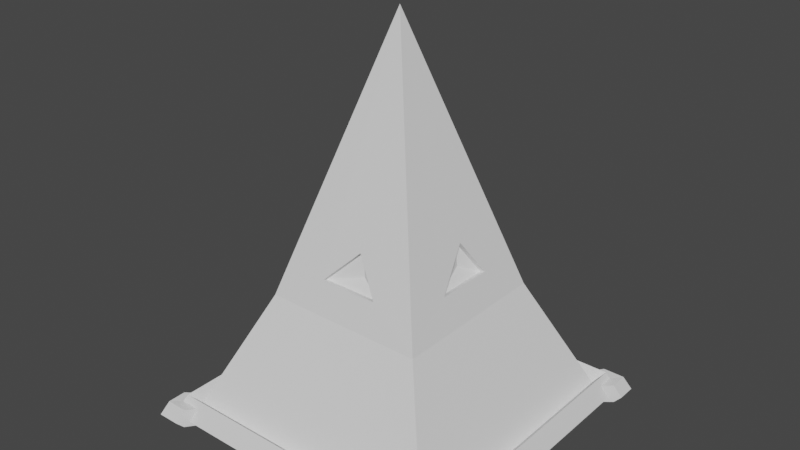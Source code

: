 # Source: Pyramid.blend  (saved by Blender 2.82.7; exported with 4.5.12 LTS)
import bpy
from mathutils import Matrix  # noqa: F401  (used for matrix-valued properties, if any)

bpy.ops.wm.read_factory_settings(use_empty=True)
scene = bpy.context.scene
scene.name = 'Scene'

# ---- collections
col_collection = bpy.data.collections.new('Collection'); scene.collection.children.link(col_collection)

# ---- world
world_world = bpy.data.worlds.new('World'); scene.world = world_world
world_world.use_nodes = True; world_world.node_tree.nodes.clear()
_N = world_world.node_tree.nodes; _L = world_world.node_tree.links
n0 = _N.new('ShaderNodeOutputWorld'); n0.name = 'World Output'; n0.location = (300, 300)
n1 = _N.new('ShaderNodeBackground'); n1.name = 'Background'; n1.location = (10, 300)
n1.inputs[0].default_value = (0.05088, 0.05088, 0.05088, 1.0)
_L.new(n1.outputs[0], n0.inputs[0])
n0.is_active_output = True
world_world.color = (0.05088, 0.05088, 0.05088)
world_world.use_sun_shadow = False
world_world.sun_shadow_jitter_overblur = 0.0

# ---- meshes
me_cone = bpy.data.meshes.new('Cone')
me_cone.from_pydata([(-1.604, -2.904e-08, -1.604), (1.604, -7.011e-08, -1.604), (1.604, 2.904e-08, 1.604), (-1.604, 7.011e-08, 1.604), (-0.08638, 2.266, -0.6927), (-0.3457, 1.875, -0.8127), (0.3105, 1.875, -0.8116), (-0.9081, 1.526, 0.9081), (-0.9199, 1.526, -0.9199), (5.808e-08, 4.536, -1.402e-07), (0.9171, 1.526, -0.9171), (-0.08647, 2.249, -0.6365), (-0.3458, 1.858, -0.7564), (0.3104, 1.858, -0.7554), (-0.099, 1.991, -0.6531), (0.08638, 2.266, 0.6927), (0.3457, 1.875, 0.8127), (-0.3105, 1.875, 0.8116), (0.9199, 1.526, 0.9199), (0.08647, 2.249, 0.6365), (0.3458, 1.858, 0.7564), (-0.3104, 1.858, 0.7554), (0.099, 1.991, 0.6531), (0.6927, 2.266, -0.08638), (0.8127, 1.875, -0.3457), (0.8116, 1.875, 0.3105), (0.6365, 2.249, -0.08647), (0.7564, 1.858, -0.3458), (0.7554, 1.858, 0.3104), (0.6531, 1.991, -0.099), (-0.6927, 2.266, 0.08638), (-0.8127, 1.875, 0.3457), (-0.8116, 1.875, -0.3105), (-0.6365, 2.249, 0.08647), (-0.7564, 1.858, 0.3458), (-0.7554, 1.858, -0.3104), (-0.6531, 1.991, 0.099), (1.505, 0.2203, -1.505), (-1.503, 0.2203, 1.503), (-1.505, 0.2203, -1.505), (1.505, 0.2203, 1.505), (1.609, 0.3405, -1.609), (-1.608, 0.3405, 1.608), (1.61, 0.3405, 1.61), (-1.61, 0.3405, -1.61), (1.604, -1.352e-07, -1.413), (1.604, 6.76e-08, 1.414), (-1.604, 1.352e-07, 1.414), (-1.604, -6.76e-08, -1.413), (-0.912, 1.526, 0.4924), (-0.916, 1.526, -0.4902), (0.8123, 1.875, -0.1926), (0.812, 1.875, 0.1496), (0.756, 1.858, -0.1927), (0.7557, 1.858, 0.1495), (-0.8123, 1.875, 0.2154), (-0.812, 1.875, -0.1373), (-0.756, 1.858, 0.2155), (-0.7557, 1.858, -0.1372), (0.918, 1.526, -0.5195), (0.9189, 1.526, 0.5139), (-1.504, 0.2203, 1.324), (-1.505, 0.2203, -1.328), (1.505, 0.2203, -1.325), (1.505, 0.2203, 1.328), (1.715, 0.1049, -1.512), (1.715, 0.1049, 1.512), (-1.715, 0.1049, 1.512), (-1.715, 0.1049, -1.512), (-1.608, 0.3405, 1.416), (-1.609, 0.3405, -1.42), (1.609, 0.3405, -1.418), (1.61, 0.3405, 1.419), (-1.382, -6.76e-08, -1.604), (1.381, -6.76e-08, -1.604), (1.381, 6.76e-08, 1.604), (-1.382, 6.76e-08, 1.604), (-0.4149, 1.526, -0.9189), (0.4117, 1.526, -0.918), (-0.1711, 1.875, -0.8123), (0.1242, 1.875, -0.812), (-0.1712, 1.858, -0.756), (0.1241, 1.858, -0.7557), (0.1717, 1.875, 0.8123), (-0.1236, 1.875, 0.812), (0.1719, 1.858, 0.756), (-0.1234, 1.858, 0.7557), (0.4196, 1.526, 0.916), (-0.403, 1.526, 0.912), (1.297, 0.2203, 1.505), (-1.294, 0.2203, 1.504), (-1.298, 0.2203, -1.505), (1.295, 0.2203, -1.505), (-1.478, 0.1049, -1.715), (1.477, 0.1049, -1.715), (1.477, 0.1049, 1.715), (-1.478, 0.1049, 1.715), (1.388, 0.3405, 1.609), (-1.384, 0.3405, 1.608), (-1.387, 0.3405, -1.61), (1.386, 0.3405, -1.609), (1.646, 0.2596, -1.646), (-1.645, 0.2596, 1.645), (1.646, 0.2596, 1.646), (-1.646, 0.2596, -1.646), (1.646, 0.2596, -1.45), (1.646, 0.2596, 1.451), (-1.645, 0.2596, 1.449), (-1.645, 0.2596, -1.451), (-1.419, 0.2596, -1.646), (1.417, 0.2596, -1.646), (1.419, 0.2596, 1.645), (-1.416, 0.2596, 1.645), (-1.66, 0.05244, -1.66), (1.66, 0.05244, -1.66), (-1.66, 0.05244, 1.66), (1.66, 0.05244, 1.66), (1.66, 0.05244, 1.463), (1.66, 0.05244, -1.462), (-1.66, 0.05244, -1.462), (-1.66, 0.05244, 1.463), (-1.43, 0.05244, 1.66), (1.429, 0.05244, 1.66), (1.429, 0.05244, -1.66), (-1.43, 0.05244, -1.66)], [], [(92, 78, 10, 37), (64, 60, 18, 40), (90, 88, 7, 38), (62, 50, 8, 39), (79, 5, 12, 81), (4, 5, 8, 9), (6, 4, 9, 10), (80, 6, 10, 78), (13, 82, 81, 12, 14), (4, 6, 13, 11), (5, 4, 11, 12), (14, 12, 11), (11, 13, 14), (17, 15, 9, 7), (15, 16, 18, 9), (83, 16, 20, 85), (84, 17, 7, 88), (21, 86, 85, 20, 22), (15, 17, 21, 19), (16, 15, 19, 20), (22, 20, 19), (19, 21, 22), (25, 23, 9, 18), (23, 24, 10, 9), (51, 24, 27, 53), (52, 25, 18, 60), (28, 54, 53, 27, 29), (23, 25, 28, 26), (24, 23, 26, 27), (29, 27, 26), (26, 28, 29), (32, 30, 9, 8), (30, 31, 7, 9), (55, 31, 34, 57), (56, 32, 8, 50), (35, 58, 57, 34, 36), (30, 32, 35, 33), (31, 30, 33, 34), (36, 34, 33), (33, 35, 36), (92, 37, 41, 100), (62, 39, 44, 70), (64, 40, 43, 72), (108, 70, 44, 104), (112, 98, 42, 102), (106, 72, 43, 103), (110, 100, 41, 101), (90, 38, 42, 98), (117, 118, 65, 66), (119, 120, 67, 68), (101, 41, 71, 105), (105, 71, 72, 106), (102, 42, 69, 107), (107, 69, 70, 108), (37, 63, 71, 41), (63, 64, 72, 71), (38, 61, 69, 42), (61, 62, 70, 69), (31, 55, 49, 7), (55, 56, 50, 49), (32, 56, 58, 35), (56, 55, 57, 58), (24, 51, 59, 10), (51, 52, 60, 59), (25, 52, 54, 28), (52, 51, 53, 54), (38, 7, 49, 61), (61, 49, 50, 62), (37, 10, 59, 63), (63, 59, 60, 64), (121, 122, 95, 96), (40, 89, 97, 43), (89, 90, 98, 97), (104, 44, 99, 109), (109, 99, 100, 110), (103, 43, 97, 111), (111, 97, 98, 112), (123, 124, 93, 94), (39, 91, 99, 44), (91, 92, 100, 99), (16, 83, 87, 18), (83, 84, 88, 87), (17, 84, 86, 21), (84, 83, 85, 86), (5, 79, 77, 8), (79, 80, 78, 77), (6, 80, 82, 13), (80, 79, 81, 82), (40, 18, 87, 89), (89, 87, 88, 90), (39, 8, 77, 91), (91, 77, 78, 92), (95, 111, 112, 96), (93, 109, 110, 94), (67, 107, 108, 68), (65, 105, 106, 66), (74, 73, 124, 123), (1, 74, 123, 114), (76, 75, 122, 121), (3, 76, 121, 115), (48, 47, 120, 119), (0, 48, 119, 113), (46, 45, 118, 117), (2, 46, 117, 116), (45, 1, 114, 118), (75, 2, 116, 122), (47, 3, 115, 120), (73, 0, 113, 124)])
_uv = me_cone.uv_layers.new(name='UVMap')
_uv.uv.foreach_set('vector', [0.4001, 0.3251, 0.3415, 0.2959, 0.3872, 0.25, 0.4752, 0.25, 0.3251, 0.09985, 0.2957, 0.1582, 0.25, 0.1123, 0.25, 0.02477, 0.1, 0.1749, 0.1594, 0.2041, 0.1141, 0.25, 0.02503, 0.25, 0.175, 0.4002, 0.2047, 0.3418, 0.25, 0.3877, 0.25, 0.4752, 0.2988, 0.327, 0.2708, 0.3551, 0.2708, 0.3551, 0.2988, 0.327, 0.2887, 0.3065, 0.2708, 0.3551, 0.25, 0.3877, 0.25, 0.25, 0.3548, 0.2708, 0.2887, 0.3065, 0.25, 0.25, 0.3872, 0.25, 0.3268, 0.2989, 0.3548, 0.2708, 0.3872, 0.25, 0.3415, 0.2959, 0.3548, 0.2708, 0.3268, 0.2989, 0.2988, 0.327, 0.2708, 0.3551, 0.2972, 0.3182, 0.2887, 0.3065, 0.3548, 0.2708, 0.3548, 0.2708, 0.2887, 0.3065, 0.2708, 0.3551, 0.2887, 0.3065, 0.2887, 0.3065, 0.2708, 0.3551, 0.2972, 0.3182, 0.2708, 0.3551, 0.2887, 0.3065, 0.2887, 0.3065, 0.3548, 0.2708, 0.2972, 0.3182, 0.3548, 0.2708, 0.2887, 0.3065, 0.25, 0.25, 0.3872, 0.25, 0.2887, 0.3065, 0.2708, 0.3551, 0.25, 0.3877, 0.25, 0.25, 0.2988, 0.327, 0.2708, 0.3551, 0.2708, 0.3551, 0.2988, 0.327, 0.3268, 0.2989, 0.3548, 0.2708, 0.3872, 0.25, 0.3415, 0.2959, 0.3548, 0.2708, 0.3268, 0.2989, 0.2988, 0.327, 0.2708, 0.3551, 0.2972, 0.3182, 0.2887, 0.3065, 0.3548, 0.2708, 0.3548, 0.2708, 0.2887, 0.3065, 0.2708, 0.3551, 0.2887, 0.3065, 0.2887, 0.3065, 0.2708, 0.3551, 0.2972, 0.3182, 0.2708, 0.3551, 0.2887, 0.3065, 0.2887, 0.3065, 0.3548, 0.2708, 0.2972, 0.3182, 0.3548, 0.2708, 0.2887, 0.3065, 0.25, 0.25, 0.3872, 0.25, 0.2887, 0.3065, 0.2708, 0.3551, 0.25, 0.3877, 0.25, 0.25, 0.2988, 0.327, 0.2708, 0.3551, 0.2708, 0.3551, 0.2988, 0.327, 0.3268, 0.2989, 0.3548, 0.2708, 0.3872, 0.25, 0.3415, 0.2959, 0.3548, 0.2708, 0.3268, 0.2989, 0.2988, 0.327, 0.2708, 0.3551, 0.2972, 0.3182, 0.2887, 0.3065, 0.3548, 0.2708, 0.3548, 0.2708, 0.2887, 0.3065, 0.2708, 0.3551, 0.2887, 0.3065, 0.2887, 0.3065, 0.2708, 0.3551, 0.2972, 0.3182, 0.2708, 0.3551, 0.2887, 0.3065, 0.2887, 0.3065, 0.3548, 0.2708, 0.2972, 0.3182, 0.3548, 0.2708, 0.2887, 0.3065, 0.25, 0.25, 0.3872, 0.25, 0.2887, 0.3065, 0.2708, 0.3551, 0.25, 0.3877, 0.25, 0.25, 0.2988, 0.327, 0.2708, 0.3551, 0.2708, 0.3551, 0.2988, 0.327, 0.3268, 0.2989, 0.3548, 0.2708, 0.3872, 0.25, 0.3415, 0.2959, 0.3548, 0.2708, 0.3268, 0.2989, 0.2988, 0.327, 0.2708, 0.3551, 0.2972, 0.3182, 0.2887, 0.3065, 0.3548, 0.2708, 0.3548, 0.2708, 0.2887, 0.3065, 0.2708, 0.3551, 0.2887, 0.3065, 0.2887, 0.3065, 0.2708, 0.3551, 0.2972, 0.3182, 0.2708, 0.3551, 0.2887, 0.3065, 0.2887, 0.3065, 0.3548, 0.2708, 0.2972, 0.3182, 0.4001, 0.3251, 0.4752, 0.25, 0.4752, 0.25, 0.4001, 0.3251, 0.175, 0.4002, 0.25, 0.4752, 0.25, 0.4752, 0.175, 0.4002, 0.3251, 0.09985, 0.25, 0.02477, 0.25, 0.02477, 0.3251, 0.09985, 0.1733, 0.4035, 0.175, 0.4002, 0.25, 0.4752, 0.25, 0.4803, 0.09658, 0.1732, 0.1, 0.1749, 0.02503, 0.25, 0.01987, 0.25, 0.3268, 0.09647, 0.3251, 0.09985, 0.25, 0.02477, 0.25, 0.0197, 0.4035, 0.3268, 0.4001, 0.3251, 0.4752, 0.25, 0.4803, 0.25, 0.1, 0.1749, 0.02503, 0.25, 0.02503, 0.25, 0.1, 0.1749, 0.83, 0.09, 0.91, 0.17, 0.91, 0.17, 0.83, 0.09, 0.67, 0.41, 0.59, 0.33, 0.59, 0.33, 0.67, 0.41, 0.4803, 0.25, 0.4752, 0.25, 0.4001, 0.1749, 0.4035, 0.1732, 0.4035, 0.1732, 0.4001, 0.1749, 0.3251, 0.09985, 0.3268, 0.09647, 0.01987, 0.25, 0.02503, 0.25, 0.1, 0.3251, 0.09658, 0.3268, 0.09658, 0.3268, 0.1, 0.3251, 0.175, 0.4002, 0.1733, 0.4035, 0.4752, 0.25, 0.4001, 0.1749, 0.4001, 0.1749, 0.4752, 0.25, 0.4001, 0.1749, 0.3251, 0.09985, 0.3251, 0.09985, 0.4001, 0.1749, 0.02503, 0.25, 0.1, 0.3251, 0.1, 0.3251, 0.02503, 0.25, 0.1, 0.3251, 0.175, 0.4002, 0.175, 0.4002, 0.1, 0.3251, 0.2708, 0.3551, 0.2988, 0.327, 0.2957, 0.3418, 0.25, 0.3877, 0.2988, 0.327, 0.3268, 0.2989, 0.3415, 0.2959, 0.2957, 0.3418, 0.3548, 0.2708, 0.3268, 0.2989, 0.3268, 0.2989, 0.3548, 0.2708, 0.3268, 0.2989, 0.2988, 0.327, 0.2988, 0.327, 0.3268, 0.2989, 0.2708, 0.3551, 0.2988, 0.327, 0.2957, 0.3418, 0.25, 0.3877, 0.2988, 0.327, 0.3268, 0.2989, 0.3415, 0.2959, 0.2957, 0.3418, 0.3548, 0.2708, 0.3268, 0.2989, 0.3268, 0.2989, 0.3548, 0.2708, 0.3268, 0.2989, 0.2988, 0.327, 0.2988, 0.327, 0.3268, 0.2989, 0.02503, 0.25, 0.1141, 0.25, 0.1594, 0.2959, 0.1, 0.3251, 0.1, 0.3251, 0.1594, 0.2959, 0.2047, 0.3418, 0.175, 0.4002, 0.4752, 0.25, 0.3872, 0.25, 0.3415, 0.2041, 0.4001, 0.1749, 0.4001, 0.1749, 0.3415, 0.2041, 0.2957, 0.1582, 0.3251, 0.09985, 0.59, 0.17, 0.67, 0.09, 0.67, 0.09, 0.59, 0.17, 0.25, 0.02477, 0.175, 0.09985, 0.175, 0.09985, 0.25, 0.02477, 0.175, 0.09985, 0.1, 0.1749, 0.1, 0.1749, 0.175, 0.09985, 0.25, 0.4803, 0.25, 0.4752, 0.3251, 0.4002, 0.3268, 0.4035, 0.3268, 0.4035, 0.3251, 0.4002, 0.4001, 0.3251, 0.4035, 0.3268, 0.25, 0.0197, 0.25, 0.02477, 0.175, 0.09985, 0.1733, 0.09647, 0.1733, 0.09647, 0.175, 0.09985, 0.1, 0.1749, 0.09658, 0.1732, 0.91, 0.33, 0.83, 0.41, 0.83, 0.41, 0.91, 0.33, 0.25, 0.4752, 0.3251, 0.4002, 0.3251, 0.4002, 0.25, 0.4752, 0.3251, 0.4002, 0.4001, 0.3251, 0.4001, 0.3251, 0.3251, 0.4002, 0.2708, 0.3551, 0.2988, 0.327, 0.2957, 0.3418, 0.25, 0.3877, 0.2988, 0.327, 0.3268, 0.2989, 0.3415, 0.2959, 0.2957, 0.3418, 0.3548, 0.2708, 0.3268, 0.2989, 0.3268, 0.2989, 0.3548, 0.2708, 0.3268, 0.2989, 0.2988, 0.327, 0.2988, 0.327, 0.3268, 0.2989, 0.2708, 0.3551, 0.2988, 0.327, 0.2957, 0.3418, 0.25, 0.3877, 0.2988, 0.327, 0.3268, 0.2989, 0.3415, 0.2959, 0.2957, 0.3418, 0.3548, 0.2708, 0.3268, 0.2989, 0.3268, 0.2989, 0.3548, 0.2708, 0.3268, 0.2989, 0.2988, 0.327, 0.2988, 0.327, 0.3268, 0.2989, 0.25, 0.02477, 0.25, 0.1123, 0.2047, 0.1582, 0.175, 0.09985, 0.175, 0.09985, 0.2047, 0.1582, 0.1594, 0.2041, 0.1, 0.1749, 0.25, 0.4752, 0.25, 0.3877, 0.2957, 0.3418, 0.3251, 0.4002, 0.3251, 0.4002, 0.2957, 0.3418, 0.3415, 0.2959, 0.4001, 0.3251, 0.17, 0.09, 0.1733, 0.09647, 0.09658, 0.1732, 0.09, 0.17, 0.33, 0.41, 0.3268, 0.4035, 0.4035, 0.3268, 0.41, 0.33, 0.09, 0.33, 0.09658, 0.3268, 0.1733, 0.4035, 0.17, 0.41, 0.41, 0.17, 0.4035, 0.1732, 0.3268, 0.09647, 0.33, 0.09, 0.91, 0.33, 0.83, 0.41, 0.83, 0.41, 0.91, 0.33, 0.99, 0.25, 0.91, 0.33, 0.91, 0.33, 0.99, 0.25, 0.59, 0.17, 0.67, 0.09, 0.67, 0.09, 0.59, 0.17, 0.51, 0.25, 0.59, 0.17, 0.59, 0.17, 0.51, 0.25, 0.67, 0.41, 0.59, 0.33, 0.59, 0.33, 0.67, 0.41, 0.75, 0.49, 0.67, 0.41, 0.67, 0.41, 0.75, 0.49, 0.83, 0.09, 0.91, 0.17, 0.91, 0.17, 0.83, 0.09, 0.75, 0.01, 0.83, 0.09, 0.83, 0.09, 0.75, 0.01, 0.91, 0.17, 0.99, 0.25, 0.99, 0.25, 0.91, 0.17, 0.67, 0.09, 0.75, 0.01, 0.75, 0.01, 0.67, 0.09, 0.59, 0.33, 0.51, 0.25, 0.51, 0.25, 0.59, 0.33, 0.83, 0.41, 0.75, 0.49, 0.75, 0.49, 0.83, 0.41])
me_cone.use_remesh_fix_poles = True
me_cone.use_remesh_preserve_attributes = False
me_cone.use_mirror_vertex_groups = False
me_cone.update()
me_cone_006 = bpy.data.meshes.new('Cone.006')
me_cone_006.from_pydata([(1.715, 0.1049, -1.512), (1.477, 0.1049, -1.715), (1.646, 0.2596, -1.646), (1.646, 0.2596, -1.45), (1.417, 0.2596, -1.646), (1.66, 0.05244, -1.66), (1.66, 0.05244, -1.462), (1.429, 0.05244, -1.66), (1.572, 0.1027, -1.826), (1.826, 0.1027, -1.826), (1.752, 0.2674, -1.752), (1.826, 0.1027, -1.609), (1.766, 0.04688, -1.556), (1.752, 0.2674, -1.543), (1.508, 0.2674, -1.752), (1.521, 0.04688, -1.766), (1.766, 0.04688, -1.766)], [], [(5, 7, 15, 16), (3, 0, 11, 13), (7, 1, 8, 15), (12, 16, 9, 11), (16, 15, 8, 9), (9, 10, 13, 11), (8, 14, 10, 9), (6, 5, 16, 12), (2, 3, 13, 10), (1, 4, 14, 8), (4, 2, 10, 14), (0, 6, 12, 11)])
_uv = me_cone_006.uv_layers.new(name='UVMap')
_uv.uv.foreach_set('vector', [0.99, 0.25, 0.91, 0.33, 0.91, 0.33, 0.99, 0.25, 0.4035, 0.1732, 0.41, 0.17, 0.41, 0.17, 0.4035, 0.1732, 0.91, 0.33, 0.91, 0.33, 0.91, 0.33, 0.91, 0.33, 0.91, 0.17, 0.99, 0.25, 0.99, 0.25, 0.91, 0.17, 0.99, 0.25, 0.91, 0.33, 0.91, 0.33, 0.99, 0.25, 0.49, 0.25, 0.4803, 0.25, 0.4035, 0.1732, 0.41, 0.17, 0.41, 0.33, 0.4035, 0.3268, 0.4803, 0.25, 0.49, 0.25, 0.91, 0.17, 0.99, 0.25, 0.99, 0.25, 0.91, 0.17, 0.4803, 0.25, 0.4035, 0.1732, 0.4035, 0.1732, 0.4803, 0.25, 0.41, 0.33, 0.4035, 0.3268, 0.4035, 0.3268, 0.41, 0.33, 0.4035, 0.3268, 0.4803, 0.25, 0.4803, 0.25, 0.4035, 0.3268, 0.91, 0.17, 0.91, 0.17, 0.91, 0.17, 0.91, 0.17])
me_cone_006.use_remesh_fix_poles = True
me_cone_006.use_remesh_preserve_attributes = False
me_cone_006.use_mirror_vertex_groups = False
me_cone_006.update()
me_cone_007 = bpy.data.meshes.new('Cone.007')
me_cone_007.from_pydata([(1.715, 0.1049, 1.512), (1.477, 0.1049, 1.715), (1.646, 0.2596, 1.646), (1.646, 0.2596, 1.451), (1.419, 0.2596, 1.645), (1.66, 0.05244, 1.66), (1.66, 0.05244, 1.463), (1.429, 0.05244, 1.66), (1.826, 0.1027, 1.609), (1.826, 0.1027, 1.825), (1.752, 0.2674, 1.752), (1.766, 0.04688, 1.766), (1.766, 0.04688, 1.557), (1.752, 0.2674, 1.545), (1.572, 0.1027, 1.825), (1.521, 0.04688, 1.766), (1.51, 0.2674, 1.751)], [], [(2, 4, 16, 10), (0, 3, 13, 8), (3, 2, 10, 13), (15, 11, 9, 14), (11, 12, 8, 9), (9, 10, 16, 14), (8, 13, 10, 9), (1, 7, 15, 14), (5, 6, 12, 11), (7, 5, 11, 15), (6, 0, 8, 12), (4, 1, 14, 16)])
_uv = me_cone_007.uv_layers.new(name='UVMap')
_uv.uv.foreach_set('vector', [0.25, 0.0197, 0.1733, 0.09647, 0.1733, 0.09647, 0.25, 0.0197, 0.33, 0.09, 0.3268, 0.09647, 0.3268, 0.09647, 0.33, 0.09, 0.3268, 0.09647, 0.25, 0.0197, 0.25, 0.0197, 0.3268, 0.09647, 0.67, 0.09, 0.75, 0.01, 0.75, 0.01, 0.67, 0.09, 0.75, 0.01, 0.83, 0.09, 0.83, 0.09, 0.75, 0.01, 0.25, 0.01, 0.25, 0.0197, 0.1733, 0.09647, 0.17, 0.09, 0.33, 0.09, 0.3268, 0.09647, 0.25, 0.0197, 0.25, 0.01, 0.67, 0.09, 0.67, 0.09, 0.67, 0.09, 0.67, 0.09, 0.75, 0.01, 0.83, 0.09, 0.83, 0.09, 0.75, 0.01, 0.67, 0.09, 0.75, 0.01, 0.75, 0.01, 0.67, 0.09, 0.83, 0.09, 0.83, 0.09, 0.83, 0.09, 0.83, 0.09, 0.1733, 0.09647, 0.17, 0.09, 0.17, 0.09, 0.1733, 0.09647])
me_cone_007.use_remesh_fix_poles = True
me_cone_007.use_remesh_preserve_attributes = False
me_cone_007.use_mirror_vertex_groups = False
me_cone_007.update()
me_cone_008 = bpy.data.meshes.new('Cone.008')
me_cone_008.from_pydata([(-1.715, 0.1049, 1.512), (-1.478, 0.1049, 1.715), (-1.645, 0.2596, 1.645), (-1.645, 0.2596, 1.449), (-1.416, 0.2596, 1.645), (-1.66, 0.05244, 1.66), (-1.66, 0.05244, 1.463), (-1.43, 0.05244, 1.66), (-1.573, 0.1027, 1.825), (-1.825, 0.1027, 1.825), (-1.75, 0.2674, 1.75), (-1.766, 0.04688, 1.766), (-1.825, 0.1027, 1.609), (-1.766, 0.04688, 1.557), (-1.751, 0.2674, 1.542), (-1.522, 0.04688, 1.766), (-1.507, 0.2674, 1.751)], [], [(5, 7, 15, 11), (3, 0, 12, 14), (0, 6, 13, 12), (4, 2, 10, 16), (1, 4, 16, 8), (13, 11, 9, 12), (11, 15, 8, 9), (9, 10, 14, 12), (8, 16, 10, 9), (7, 1, 8, 15), (2, 3, 14, 10), (6, 5, 11, 13)])
_uv = me_cone_008.uv_layers.new(name='UVMap')
_uv.uv.foreach_set('vector', [0.51, 0.25, 0.59, 0.17, 0.59, 0.17, 0.51, 0.25, 0.09658, 0.3268, 0.09, 0.33, 0.09, 0.33, 0.09658, 0.3268, 0.59, 0.33, 0.59, 0.33, 0.59, 0.33, 0.59, 0.33, 0.09658, 0.1732, 0.01987, 0.25, 0.01987, 0.25, 0.09658, 0.1732, 0.09, 0.17, 0.09658, 0.1732, 0.09658, 0.1732, 0.09, 0.17, 0.59, 0.33, 0.51, 0.25, 0.51, 0.25, 0.59, 0.33, 0.51, 0.25, 0.59, 0.17, 0.59, 0.17, 0.51, 0.25, 0.01, 0.25, 0.01987, 0.25, 0.09658, 0.3268, 0.09, 0.33, 0.09, 0.17, 0.09658, 0.1732, 0.01987, 0.25, 0.01, 0.25, 0.59, 0.17, 0.59, 0.17, 0.59, 0.17, 0.59, 0.17, 0.01987, 0.25, 0.09658, 0.3268, 0.09658, 0.3268, 0.01987, 0.25, 0.59, 0.33, 0.51, 0.25, 0.51, 0.25, 0.59, 0.33])
me_cone_008.use_remesh_fix_poles = True
me_cone_008.use_remesh_preserve_attributes = False
me_cone_008.use_mirror_vertex_groups = False
me_cone_008.update()
me_cone_009 = bpy.data.meshes.new('Cone.009')
me_cone_009.from_pydata([(-1.715, 0.1049, -1.512), (-1.478, 0.1049, -1.715), (-1.646, 0.2596, -1.646), (-1.645, 0.2596, -1.451), (-1.419, 0.2596, -1.646), (-1.66, 0.05244, -1.66), (-1.66, 0.05244, -1.462), (-1.43, 0.05244, -1.66), (-1.825, 0.1027, -1.609), (-1.825, 0.1027, -1.826), (-1.766, 0.04688, -1.766), (-1.766, 0.04688, -1.556), (-1.751, 0.2674, -1.545), (-1.573, 0.1027, -1.826), (-1.51, 0.2674, -1.752), (-1.522, 0.04688, -1.766), (-1.752, 0.2674, -1.752)], [], [(5, 6, 11, 10), (0, 3, 12, 8), (1, 7, 15, 13), (3, 2, 16, 12), (6, 0, 8, 11), (15, 10, 9, 13), (10, 11, 8, 9), (9, 16, 14, 13), (8, 12, 16, 9), (2, 4, 14, 16), (4, 1, 13, 14), (7, 5, 10, 15)])
_uv = me_cone_009.uv_layers.new(name='UVMap')
_uv.uv.foreach_set('vector', [0.75, 0.49, 0.67, 0.41, 0.67, 0.41, 0.75, 0.49, 0.17, 0.41, 0.1733, 0.4035, 0.1733, 0.4035, 0.17, 0.41, 0.83, 0.41, 0.83, 0.41, 0.83, 0.41, 0.83, 0.41, 0.1733, 0.4035, 0.25, 0.4803, 0.25, 0.4803, 0.1733, 0.4035, 0.67, 0.41, 0.67, 0.41, 0.67, 0.41, 0.67, 0.41, 0.83, 0.41, 0.75, 0.49, 0.75, 0.49, 0.83, 0.41, 0.75, 0.49, 0.67, 0.41, 0.67, 0.41, 0.75, 0.49, 0.25, 0.49, 0.25, 0.4803, 0.3268, 0.4035, 0.33, 0.41, 0.17, 0.41, 0.1733, 0.4035, 0.25, 0.4803, 0.25, 0.49, 0.25, 0.4803, 0.3268, 0.4035, 0.3268, 0.4035, 0.25, 0.4803, 0.3268, 0.4035, 0.33, 0.41, 0.33, 0.41, 0.3268, 0.4035, 0.83, 0.41, 0.75, 0.49, 0.75, 0.49, 0.83, 0.41])
me_cone_009.use_remesh_fix_poles = True
me_cone_009.use_remesh_preserve_attributes = False
me_cone_009.use_mirror_vertex_groups = False
me_cone_009.update()

# ---- objects
ob_cone = bpy.data.objects.new('Cone', me_cone)
ob_backleftcorner = bpy.data.objects.new('BackLeftCorner', me_cone_006)
ob_frontleftcorner = bpy.data.objects.new('FrontLeftCorner', me_cone_007)
ob_frontrightcorner = bpy.data.objects.new('FrontRightCorner', me_cone_008)
ob_backrightcorner = bpy.data.objects.new('BackRightCorner', me_cone_009)

# ---- transforms, parenting, visibility, modifiers, constraints
ob_cone.location = (0.0, 0.0, 0.0)
ob_cone.rotation_euler = (1.571, -0.0, 0.0)
ob_cone.lineart.crease_threshold = 0.0
ob_backleftcorner.location = (0.0, 0.0, 0.0)
ob_backleftcorner.rotation_euler = (1.571, -0.0, 0.0)
ob_backleftcorner.lineart.crease_threshold = 0.0
ob_frontleftcorner.location = (0.0, 0.0, 0.0)
ob_frontleftcorner.rotation_euler = (1.571, -0.0, 0.0)
ob_frontleftcorner.lineart.crease_threshold = 0.0
ob_frontrightcorner.location = (0.0, 0.0, 0.0)
ob_frontrightcorner.rotation_euler = (1.571, -0.0, 0.0)
ob_frontrightcorner.lineart.crease_threshold = 0.0
ob_backrightcorner.location = (0.0, 0.0, 0.0)
ob_backrightcorner.rotation_euler = (1.571, -0.0, 0.0)
ob_backrightcorner.lineart.crease_threshold = 0.0

# ---- collection membership
col_collection.objects.link(ob_cone)
col_collection.objects.link(ob_backleftcorner)
col_collection.objects.link(ob_frontleftcorner)
col_collection.objects.link(ob_frontrightcorner)
col_collection.objects.link(ob_backrightcorner)

# ---- scene / render settings (as saved in the file)
scene.frame_start = 1; scene.frame_end = 250; scene.frame_set(1)
scene.render.engine = 'BLENDER_EEVEE_NEXT'
scene.cycles.use_denoising = False
scene.cycles.samples = 128
scene.cycles.sampling_pattern = 'TABULATED_SOBOL'
scene.cycles.use_adaptive_sampling = False
scene.cycles.use_light_tree = False
scene.view_settings.view_transform = 'Filmic'
bpy.context.view_layer.update()

# ---- added for rendering (the .blend has no active camera and no usable light): camera, sun
cam_auto = bpy.data.cameras.new('AutoCamera')
cam_auto.lens = 50.0
cam_auto.sensor_width = 36.0
cam_auto.clip_end = 1000.0
ob_auto_camera = bpy.data.objects.new('AutoCamera', cam_auto)
scene.collection.objects.link(ob_auto_camera)
ob_auto_camera.location = (6.3593, -7.63099, 7.35559)
ob_auto_camera.rotation_euler = (1.09748, -7.21219e-08, 0.694738)
scene.camera = ob_auto_camera
light_auto_sun = bpy.data.lights.new('AutoSun', 'SUN')
light_auto_sun.energy = 3.0
light_auto_sun.angle = 0.0523599
ob_auto_sun = bpy.data.objects.new('AutoSun', light_auto_sun)
scene.collection.objects.link(ob_auto_sun)
ob_auto_sun.rotation_euler = (0.872665, 0.174533, 0.523599)
bpy.context.view_layer.update()
